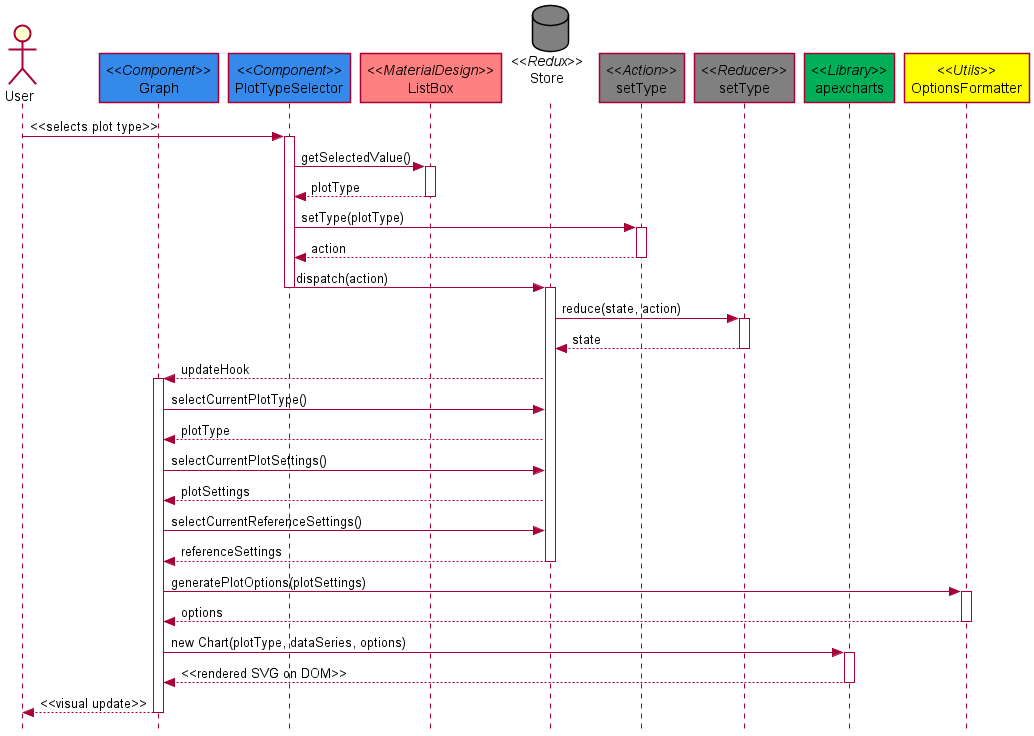

The diagram above was rendered by PlantUML. Its source (embedded in the PNG):
@startuml
skinparam style strictuml

actor User
participant "//<<Component>>//\nGraph" as Graph #3489eb
participant "//<<Component>>//\nPlotTypeSelector" as PlotType #3489eb
participant "//<<MaterialDesign>>//\nListBox" as MDListBox #ff8080
database "//<<Redux>>//\nStore\n" as Store #808080
participant "//<<Action>>//\nsetType" as setTypeA #808080
participant "//<<Reducer>>//\nsetType" as setTypeR #808080
participant "//<<Library>>//\napexcharts" as apexcharts #00af57
participant "//<<Utils>>//\nOptionsFormatter" as formatter #ffff00

User -> PlotType : <<selects plot type>>
activate PlotType
PlotType -> MDListBox : getSelectedValue()
activate MDListBox
PlotType <-- MDListBox : plotType
deactivate MDListBox
PlotType -> setTypeA : setType(plotType)
activate setTypeA
PlotType <-- setTypeA : action
deactivate setTypeA
PlotType -> Store : dispatch(action)
deactivate PlotType
activate Store
Store -> setTypeR : reduce(state, action)
activate setTypeR
Store <-- setTypeR : state
deactivate setTypeR
Graph <-- Store : updateHook
activate Graph
Graph->Store: selectCurrentPlotType()
Graph<--Store: plotType
Graph->Store: selectCurrentPlotSettings()
Graph<--Store: plotSettings
Graph->Store: selectCurrentReferenceSettings()
Graph<--Store: referenceSettings
deactivate Store
Graph->formatter: generatePlotOptions(plotSettings)
activate formatter
Graph<--formatter: options
deactivate formatter
Graph->apexcharts: new Chart(plotType, dataSeries, options)
activate apexcharts
Graph<--apexcharts: <<rendered SVG on DOM>>
deactivate apexcharts
User <-- Graph : <<visual update>>
deactivate Graph
@enduml